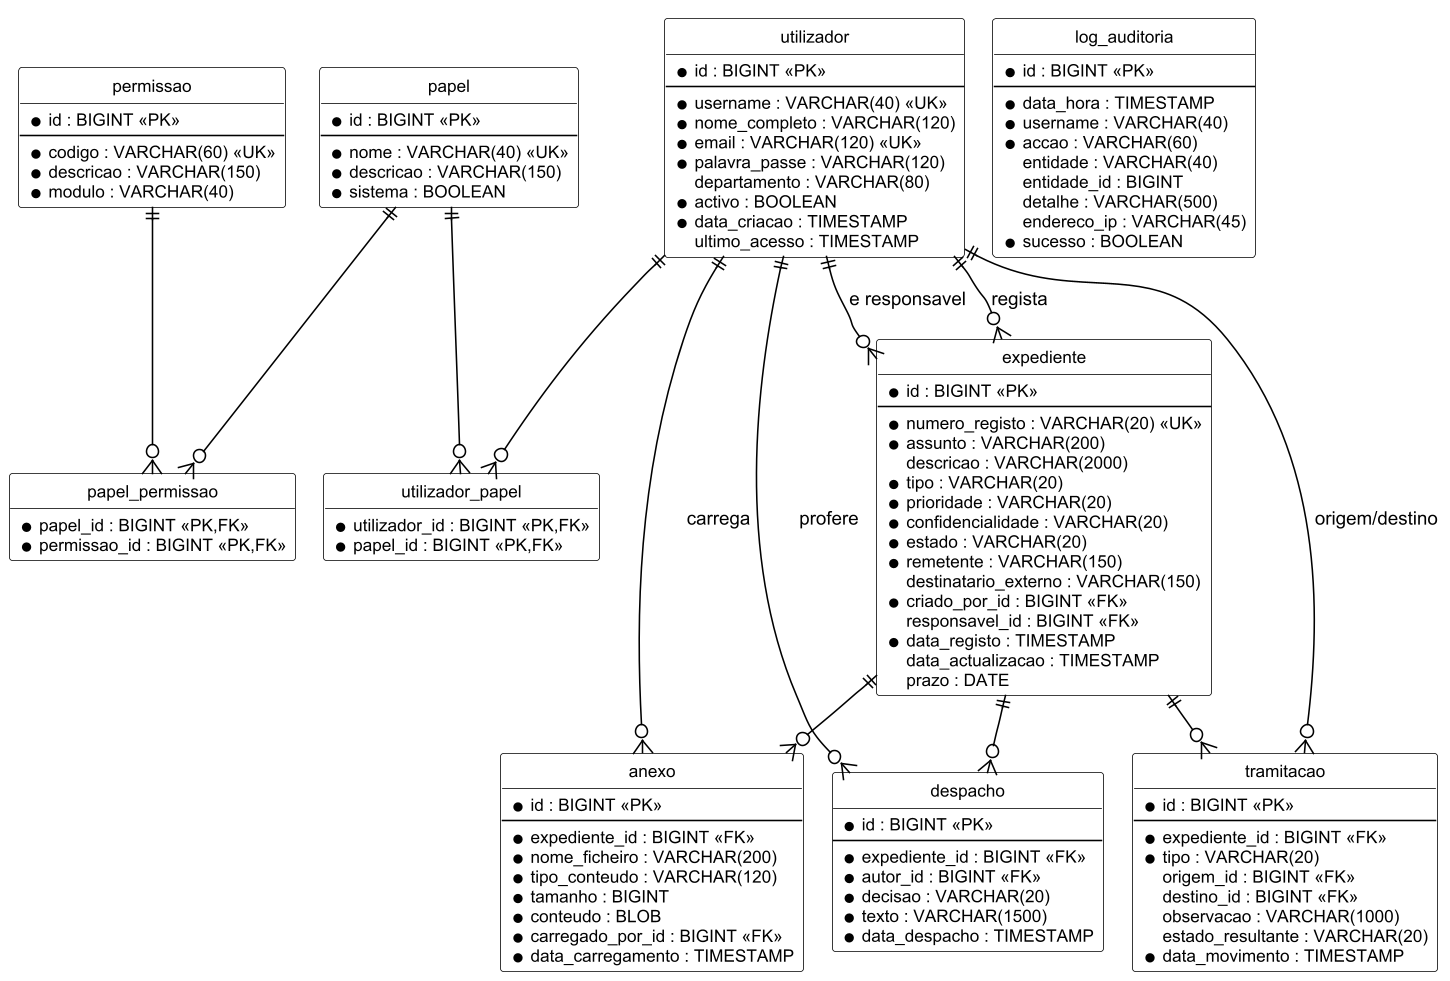

The diagram above was rendered by PlantUML. Its source (embedded in the PNG):
@startuml
!pragma layout smetana
!include _estilo.txt

skinparam class {
    BorderColor #000000
    BackgroundColor #FFFFFF
    AttributeFontSize 11
}

hide circle
hide methods
skinparam linetype ortho

entity "utilizador" as utilizador {
    * id : BIGINT <<PK>>
    --
    * username : VARCHAR(40) <<UK>>
    * nome_completo : VARCHAR(120)
    * email : VARCHAR(120) <<UK>>
    * palavra_passe : VARCHAR(120)
    departamento : VARCHAR(80)
    * activo : BOOLEAN
    * data_criacao : TIMESTAMP
    ultimo_acesso : TIMESTAMP
}

entity "papel" as papel {
    * id : BIGINT <<PK>>
    --
    * nome : VARCHAR(40) <<UK>>
    * descricao : VARCHAR(150)
    * sistema : BOOLEAN
}

entity "permissao" as permissao {
    * id : BIGINT <<PK>>
    --
    * codigo : VARCHAR(60) <<UK>>
    * descricao : VARCHAR(150)
    * modulo : VARCHAR(40)
}

entity "utilizador_papel" as utilizador_papel {
    * utilizador_id : BIGINT <<PK,FK>>
    * papel_id : BIGINT <<PK,FK>>
}

entity "papel_permissao" as papel_permissao {
    * papel_id : BIGINT <<PK,FK>>
    * permissao_id : BIGINT <<PK,FK>>
}

entity "expediente" as expediente {
    * id : BIGINT <<PK>>
    --
    * numero_registo : VARCHAR(20) <<UK>>
    * assunto : VARCHAR(200)
    descricao : VARCHAR(2000)
    * tipo : VARCHAR(20)
    * prioridade : VARCHAR(20)
    * confidencialidade : VARCHAR(20)
    * estado : VARCHAR(20)
    * remetente : VARCHAR(150)
    destinatario_externo : VARCHAR(150)
    * criado_por_id : BIGINT <<FK>>
    responsavel_id : BIGINT <<FK>>
    * data_registo : TIMESTAMP
    data_actualizacao : TIMESTAMP
    prazo : DATE
}

entity "tramitacao" as tramitacao {
    * id : BIGINT <<PK>>
    --
    * expediente_id : BIGINT <<FK>>
    * tipo : VARCHAR(20)
    origem_id : BIGINT <<FK>>
    destino_id : BIGINT <<FK>>
    observacao : VARCHAR(1000)
    estado_resultante : VARCHAR(20)
    * data_movimento : TIMESTAMP
}

entity "despacho" as despacho {
    * id : BIGINT <<PK>>
    --
    * expediente_id : BIGINT <<FK>>
    * autor_id : BIGINT <<FK>>
    * decisao : VARCHAR(20)
    * texto : VARCHAR(1500)
    * data_despacho : TIMESTAMP
}

entity "anexo" as anexo {
    * id : BIGINT <<PK>>
    --
    * expediente_id : BIGINT <<FK>>
    * nome_ficheiro : VARCHAR(200)
    * tipo_conteudo : VARCHAR(120)
    * tamanho : BIGINT
    * conteudo : BLOB
    * carregado_por_id : BIGINT <<FK>>
    * data_carregamento : TIMESTAMP
}

entity "log_auditoria" as log_auditoria {
    * id : BIGINT <<PK>>
    --
    * data_hora : TIMESTAMP
    * username : VARCHAR(40)
    * accao : VARCHAR(60)
    entidade : VARCHAR(40)
    entidade_id : BIGINT
    detalhe : VARCHAR(500)
    endereco_ip : VARCHAR(45)
    * sucesso : BOOLEAN
}

utilizador ||--o{ utilizador_papel
papel ||--o{ utilizador_papel
papel ||--o{ papel_permissao
permissao ||--o{ papel_permissao

utilizador ||--o{ expediente : regista
utilizador ||--o{ expediente : e responsavel
expediente ||--o{ tramitacao
expediente ||--o{ despacho
expediente ||--o{ anexo
utilizador ||--o{ despacho : profere
utilizador ||--o{ anexo : carrega
utilizador ||--o{ tramitacao : origem/destino

@enduml